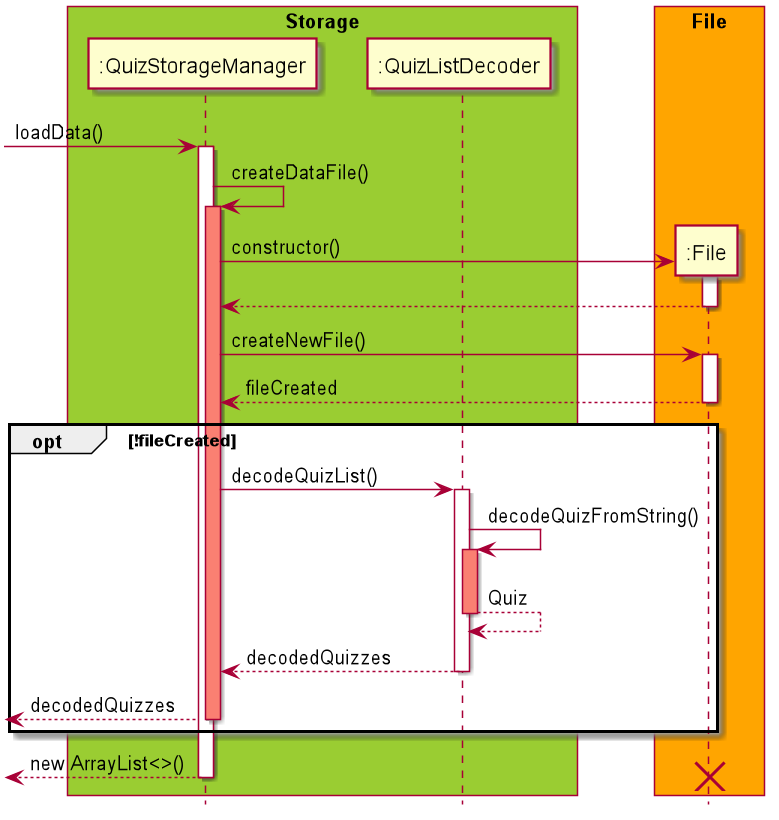

The diagram above was rendered by PlantUML. Its source (embedded in the PNG):
@startuml

skinparam ParticipantPadding 10
skinparam BoxPadding 5
hide footbox

box "Storage" #YellowGreen
participant ":QuizStorageManager"
participant ":QuizListDecoder"
end box

box "File" #orange
participant ":File"
end box

-> ":QuizStorageManager" : loadData()
activate ":QuizStorageManager"
":QuizStorageManager" -> ":QuizStorageManager" : createDataFile()
activate ":QuizStorageManager" #salmon
":QuizStorageManager" -> ":File" ** : constructor()
activate ":File"
":File" --> ":QuizStorageManager"
deactivate ":File"
":QuizStorageManager" -> ":File" : createNewFile()
activate ":File"
":File" --> ":QuizStorageManager" : fileCreated
deactivate ":File"

opt !fileCreated
":QuizStorageManager" -> ":QuizListDecoder" : decodeQuizList()
activate ":QuizListDecoder"
":QuizListDecoder" -> ":QuizListDecoder" : decodeQuizFromString()
activate ":QuizListDecoder" #salmon
":QuizListDecoder" --> ":QuizListDecoder" : Quiz
deactivate ":QuizListDecoder"
":QuizListDecoder" --> ":QuizStorageManager" : decodedQuizzes
deactivate ":QuizListDecoder"
<-- ":QuizStorageManager" : decodedQuizzes
deactivate ":QuizStorageManager"
end opt

<-- ":QuizStorageManager" : new ArrayList<>()
deactivate ":QuizStorageManager"
destroy ":File"

@enduml